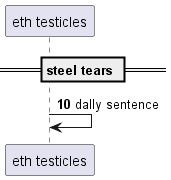

The diagram above was rendered by PlantUML. Its source (embedded in the PNG):
@startuml
participant "eth testicles" as 0
== steel tears ==
autonumber 10 3
0 -> 0: dally sentence
@enduml